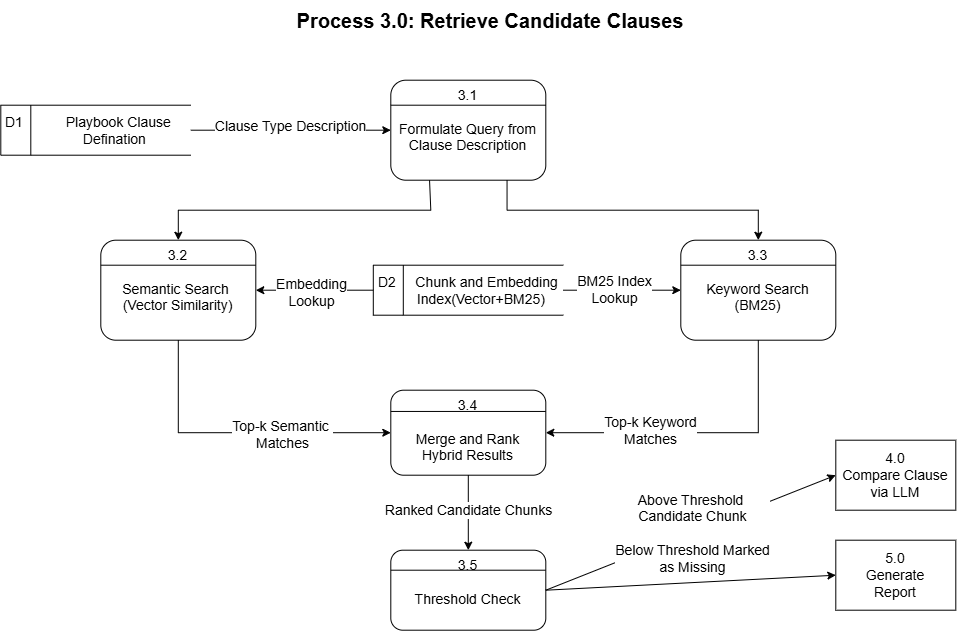

The diagram above was exported from draw.io. Its source (the exported page's mxGraphModel, read from the mxfile embedded in the PNG):
<mxGraphModel dx="2321" dy="869" grid="1" gridSize="10" guides="1" tooltips="1" connect="1" arrows="1" fold="1" page="1" pageScale="1" pageWidth="850" pageHeight="1100" math="0" shadow="0">
  <root>
    <mxCell id="0" />
    <mxCell id="1" parent="0" />
    <mxCell id="UZWoXCwFln_tIYhUPost-1" parent="1" style="text;html=1;whiteSpace=wrap;strokeColor=none;fillColor=none;align=center;verticalAlign=middle;rounded=0;fontFamily=Arial;fontStyle=1;labelBackgroundColor=default;fontSize=14;" value="&lt;font face=&quot;Arial&quot; style=&quot;font-size: 20px;&quot;&gt;Process 3.0: Retrieve Candidate Clauses&lt;/font&gt;" vertex="1">
      <mxGeometry height="40" width="540" x="70" y="40" as="geometry" />
    </mxCell>
    <mxCell id="UZWoXCwFln_tIYhUPost-2" parent="1" style="html=1;dashed=0;whiteSpace=wrap;shape=mxgraph.dfd.dataStoreID;align=left;spacingLeft=3;points=[[0,0],[0.5,0],[1,0],[0,0.5],[1,0.5],[0,1],[0.5,1],[1,1]];fontFamily=Arial;fontSize=14;" value="&lt;font&gt;D1&amp;nbsp; &amp;nbsp; &amp;nbsp; &amp;nbsp; &amp;nbsp; &amp;nbsp;Playbook Clause&amp;nbsp; &amp;nbsp; &amp;nbsp; &amp;nbsp; &amp;nbsp; &amp;nbsp; &amp;nbsp; &amp;nbsp; &amp;nbsp; &amp;nbsp; &amp;nbsp; &amp;nbsp; Defination&lt;/font&gt;" vertex="1">
      <mxGeometry height="50" width="190" x="-150" y="145" as="geometry" />
    </mxCell>
    <mxCell id="UZWoXCwFln_tIYhUPost-3" edge="1" parent="1" source="UZWoXCwFln_tIYhUPost-2" style="endArrow=classic;html=1;rounded=0;exitX=1;exitY=0.5;exitDx=0;exitDy=0;entryX=0;entryY=0.5;entryDx=0;entryDy=0;fontFamily=Arial;fontSize=14;" target="UZWoXCwFln_tIYhUPost-5" value="">
      <mxGeometry relative="1" as="geometry">
        <mxPoint x="380" y="400" as="sourcePoint" />
        <mxPoint x="360" y="155" as="targetPoint" />
      </mxGeometry>
    </mxCell>
    <mxCell id="UZWoXCwFln_tIYhUPost-4" connectable="0" parent="UZWoXCwFln_tIYhUPost-3" style="edgeLabel;html=1;align=center;verticalAlign=middle;resizable=0;points=[];fontFamily=Arial;fontSize=14;" value="&lt;font&gt;Clause Type Description&lt;/font&gt;" vertex="1">
      <mxGeometry relative="1" x="-0.0159" y="4" as="geometry">
        <mxPoint as="offset" />
      </mxGeometry>
    </mxCell>
    <mxCell id="UZWoXCwFln_tIYhUPost-5" parent="1" style="rounded=1;whiteSpace=wrap;html=1;align=center;verticalAlign=top;fontFamily=Arial;fontSize=14;" value="&lt;font&gt;3.1&lt;/font&gt;&lt;div&gt;&lt;font&gt;&lt;br&gt;&lt;/font&gt;&lt;/div&gt;&lt;div&gt;&lt;font&gt;&lt;span&gt;Formulate Query from Clause Description&lt;/span&gt;&lt;/font&gt;&lt;/div&gt;" vertex="1">
      <mxGeometry height="100" width="155" x="240" y="120" as="geometry" />
    </mxCell>
    <mxCell id="UZWoXCwFln_tIYhUPost-6" edge="1" parent="1" source="UZWoXCwFln_tIYhUPost-5" style="endArrow=none;html=1;rounded=0;exitX=0;exitY=0.25;exitDx=0;exitDy=0;entryX=1;entryY=0.25;entryDx=0;entryDy=0;fontFamily=Arial;fontSize=14;" target="UZWoXCwFln_tIYhUPost-5" value="">
      <mxGeometry height="50" relative="1" width="50" as="geometry">
        <mxPoint x="380" y="240" as="sourcePoint" />
        <mxPoint x="430" y="190" as="targetPoint" />
      </mxGeometry>
    </mxCell>
    <mxCell id="UZWoXCwFln_tIYhUPost-7" parent="1" style="rounded=1;whiteSpace=wrap;html=1;align=center;verticalAlign=top;fontFamily=Arial;fontSize=14;" value="3.2&lt;div&gt;&lt;br&gt;&lt;/div&gt;&lt;div&gt;Semantic Search&amp;nbsp;&lt;/div&gt;&lt;div&gt;(Vector Similarity)&lt;/div&gt;" vertex="1">
      <mxGeometry height="100" width="155" x="-50" y="280" as="geometry" />
    </mxCell>
    <mxCell id="UZWoXCwFln_tIYhUPost-8" parent="1" style="rounded=1;whiteSpace=wrap;html=1;align=center;verticalAlign=top;fontFamily=Arial;fontSize=14;" value="3.3&lt;div&gt;&lt;br&gt;&lt;/div&gt;&lt;div&gt;Keyword Search&lt;/div&gt;&lt;div&gt;(BM25)&lt;/div&gt;" vertex="1">
      <mxGeometry height="100" width="155" x="530" y="280" as="geometry" />
    </mxCell>
    <mxCell id="UZWoXCwFln_tIYhUPost-9" edge="1" parent="1" source="UZWoXCwFln_tIYhUPost-5" style="endArrow=classic;html=1;rounded=0;exitX=0.25;exitY=1;exitDx=0;exitDy=0;entryX=0.5;entryY=0;entryDx=0;entryDy=0;fontFamily=Arial;fontSize=14;" target="UZWoXCwFln_tIYhUPost-7" value="">
      <mxGeometry height="50" relative="1" width="50" as="geometry">
        <Array as="points">
          <mxPoint x="280" y="250" />
          <mxPoint x="27.5" y="250" />
        </Array>
        <mxPoint x="360" y="290" as="sourcePoint" />
        <mxPoint x="410" y="240" as="targetPoint" />
      </mxGeometry>
    </mxCell>
    <mxCell id="UZWoXCwFln_tIYhUPost-10" edge="1" parent="1" source="UZWoXCwFln_tIYhUPost-5" style="endArrow=classic;html=1;rounded=0;exitX=0.75;exitY=1;exitDx=0;exitDy=0;entryX=0.5;entryY=0;entryDx=0;entryDy=0;fontFamily=Arial;fontSize=14;" target="UZWoXCwFln_tIYhUPost-8" value="">
      <mxGeometry height="50" relative="1" width="50" as="geometry">
        <Array as="points">
          <mxPoint x="356.25" y="250" />
          <mxPoint x="607.5" y="250" />
        </Array>
        <mxPoint x="360" y="290" as="sourcePoint" />
        <mxPoint x="410" y="240" as="targetPoint" />
      </mxGeometry>
    </mxCell>
    <mxCell id="UZWoXCwFln_tIYhUPost-11" parent="1" style="html=1;dashed=0;whiteSpace=wrap;shape=mxgraph.dfd.dataStoreID;align=left;spacingLeft=3;points=[[0,0],[0.5,0],[1,0],[0,0.5],[1,0.5],[0,1],[0.5,1],[1,1]];fontFamily=Arial;fontSize=14;" value="D2&amp;nbsp; &amp;nbsp; &amp;nbsp;Chunk and Embedding&amp;nbsp; &amp;nbsp; &amp;nbsp; &amp;nbsp; &amp;nbsp; &amp;nbsp; Index(Vector+BM25)" vertex="1">
      <mxGeometry height="50" width="190" x="222.5" y="305" as="geometry" />
    </mxCell>
    <mxCell id="UZWoXCwFln_tIYhUPost-12" edge="1" parent="1" source="UZWoXCwFln_tIYhUPost-11" style="endArrow=classic;html=1;rounded=0;exitX=0;exitY=0.5;exitDx=0;exitDy=0;entryX=1;entryY=0.5;entryDx=0;entryDy=0;fontFamily=Arial;fontSize=14;" target="UZWoXCwFln_tIYhUPost-7" value="">
      <mxGeometry height="50" relative="1" width="50" as="geometry">
        <mxPoint x="360" y="450" as="sourcePoint" />
        <mxPoint x="410" y="400" as="targetPoint" />
      </mxGeometry>
    </mxCell>
    <mxCell id="UZWoXCwFln_tIYhUPost-13" connectable="0" parent="UZWoXCwFln_tIYhUPost-12" style="edgeLabel;html=1;align=center;verticalAlign=middle;resizable=0;points=[];fontFamily=Arial;fontSize=14;" value="Embedding&lt;div&gt;Lookup&lt;/div&gt;" vertex="1">
      <mxGeometry relative="1" x="0.0498" y="2" as="geometry">
        <mxPoint x="-1" as="offset" />
      </mxGeometry>
    </mxCell>
    <mxCell id="UZWoXCwFln_tIYhUPost-14" edge="1" parent="1" source="UZWoXCwFln_tIYhUPost-11" style="endArrow=classic;html=1;rounded=0;entryX=0;entryY=0.5;entryDx=0;entryDy=0;exitX=1;exitY=0.5;exitDx=0;exitDy=0;fontFamily=Arial;fontSize=14;" target="UZWoXCwFln_tIYhUPost-8" value="">
      <mxGeometry height="50" relative="1" width="50" as="geometry">
        <mxPoint x="360" y="450" as="sourcePoint" />
        <mxPoint x="410" y="400" as="targetPoint" />
      </mxGeometry>
    </mxCell>
    <mxCell id="UZWoXCwFln_tIYhUPost-15" connectable="0" parent="UZWoXCwFln_tIYhUPost-14" style="edgeLabel;html=1;align=center;verticalAlign=middle;resizable=0;points=[];fontFamily=Arial;fontSize=14;" value="BM25 Index&lt;div&gt;Lookup&lt;/div&gt;" vertex="1">
      <mxGeometry relative="1" x="-0.1574" y="1" as="geometry">
        <mxPoint as="offset" />
      </mxGeometry>
    </mxCell>
    <mxCell id="UZWoXCwFln_tIYhUPost-16" parent="1" style="rounded=1;whiteSpace=wrap;html=1;align=center;verticalAlign=top;fontFamily=Arial;fontSize=14;" value="3.4&lt;div&gt;&lt;br&gt;&lt;/div&gt;&lt;div&gt;Merge and Rank&lt;/div&gt;&lt;div&gt;Hybrid Results&lt;/div&gt;" vertex="1">
      <mxGeometry height="85" width="155" x="240" y="430" as="geometry" />
    </mxCell>
    <mxCell id="UZWoXCwFln_tIYhUPost-17" parent="1" style="rounded=1;whiteSpace=wrap;html=1;align=center;verticalAlign=top;fontFamily=Arial;fontSize=14;" value="3.5&lt;div&gt;&lt;br&gt;&lt;/div&gt;&lt;div&gt;Threshold&amp;nbsp;&lt;span style=&quot;background-color: transparent; color: light-dark(rgb(0, 0, 0), rgb(255, 255, 255));&quot;&gt;Check&lt;/span&gt;&lt;/div&gt;" vertex="1">
      <mxGeometry height="80" width="155" x="240" y="590" as="geometry" />
    </mxCell>
    <mxCell id="UZWoXCwFln_tIYhUPost-18" edge="1" parent="1" source="UZWoXCwFln_tIYhUPost-7" style="endArrow=classic;html=1;rounded=0;exitX=0.5;exitY=1;exitDx=0;exitDy=0;entryX=0;entryY=0.5;entryDx=0;entryDy=0;fontFamily=Arial;fontSize=14;" target="UZWoXCwFln_tIYhUPost-16" value="">
      <mxGeometry height="50" relative="1" width="50" as="geometry">
        <Array as="points">
          <mxPoint x="27.5" y="472.5" />
        </Array>
        <mxPoint x="360" y="450" as="sourcePoint" />
        <mxPoint x="410" y="400" as="targetPoint" />
      </mxGeometry>
    </mxCell>
    <mxCell id="UZWoXCwFln_tIYhUPost-19" connectable="0" parent="UZWoXCwFln_tIYhUPost-18" style="edgeLabel;html=1;align=center;verticalAlign=middle;resizable=0;points=[];fontFamily=Arial;fontSize=14;" value="Top-k Semantic&amp;nbsp;&lt;div&gt;Matches&lt;/div&gt;" vertex="1">
      <mxGeometry relative="1" x="0.2824" y="-1" as="geometry">
        <mxPoint as="offset" />
      </mxGeometry>
    </mxCell>
    <mxCell id="UZWoXCwFln_tIYhUPost-20" edge="1" parent="1" source="UZWoXCwFln_tIYhUPost-8" style="endArrow=classic;html=1;rounded=0;entryX=1;entryY=0.5;entryDx=0;entryDy=0;exitX=0.5;exitY=1;exitDx=0;exitDy=0;fontFamily=Arial;fontSize=14;" target="UZWoXCwFln_tIYhUPost-16" value="">
      <mxGeometry height="50" relative="1" width="50" as="geometry">
        <Array as="points">
          <mxPoint x="607.5" y="472.5" />
        </Array>
        <mxPoint x="360" y="450" as="sourcePoint" />
        <mxPoint x="410" y="400" as="targetPoint" />
      </mxGeometry>
    </mxCell>
    <mxCell id="UZWoXCwFln_tIYhUPost-21" connectable="0" parent="UZWoXCwFln_tIYhUPost-20" style="edgeLabel;html=1;align=center;verticalAlign=middle;resizable=0;points=[];fontFamily=Arial;fontSize=14;" value="Top-k Keyword&lt;div&gt;Matches&lt;/div&gt;" vertex="1">
      <mxGeometry relative="1" x="0.3227" y="-3" as="geometry">
        <mxPoint as="offset" />
      </mxGeometry>
    </mxCell>
    <mxCell id="UZWoXCwFln_tIYhUPost-22" edge="1" parent="1" source="UZWoXCwFln_tIYhUPost-16" style="endArrow=classic;html=1;rounded=0;exitX=0.5;exitY=1;exitDx=0;exitDy=0;entryX=0.5;entryY=0;entryDx=0;entryDy=0;fontFamily=Arial;fontSize=14;" target="UZWoXCwFln_tIYhUPost-17" value="">
      <mxGeometry height="50" relative="1" width="50" as="geometry">
        <mxPoint x="360" y="610" as="sourcePoint" />
        <mxPoint x="410" y="560" as="targetPoint" />
      </mxGeometry>
    </mxCell>
    <mxCell id="UZWoXCwFln_tIYhUPost-23" connectable="0" parent="UZWoXCwFln_tIYhUPost-22" style="edgeLabel;html=1;align=center;verticalAlign=middle;resizable=0;points=[];fontFamily=Arial;fontSize=14;" value="Ranked Candidate Chunks" vertex="1">
      <mxGeometry relative="1" x="-0.0706" y="-1" as="geometry">
        <mxPoint as="offset" />
      </mxGeometry>
    </mxCell>
    <mxCell id="UZWoXCwFln_tIYhUPost-24" parent="1" style="rounded=0;whiteSpace=wrap;html=1;fontFamily=Arial;fontSize=14;" value="4.0&lt;div&gt;Compare Clause&lt;/div&gt;&lt;div&gt;via LLM&lt;/div&gt;" vertex="1">
      <mxGeometry height="70" width="120" x="685" y="480" as="geometry" />
    </mxCell>
    <mxCell id="UZWoXCwFln_tIYhUPost-25" parent="1" style="rounded=0;whiteSpace=wrap;html=1;fontFamily=Arial;fontSize=14;" value="5.0&lt;div&gt;Generate&lt;/div&gt;&lt;div&gt;Report&lt;/div&gt;" vertex="1">
      <mxGeometry height="70" width="120" x="685" y="580" as="geometry" />
    </mxCell>
    <mxCell id="UZWoXCwFln_tIYhUPost-26" edge="1" parent="1" source="UZWoXCwFln_tIYhUPost-17" style="endArrow=classic;html=1;rounded=0;exitX=1;exitY=0.5;exitDx=0;exitDy=0;entryX=0;entryY=0.5;entryDx=0;entryDy=0;fontFamily=Arial;fontSize=14;" target="UZWoXCwFln_tIYhUPost-24" value="">
      <mxGeometry height="50" relative="1" width="50" as="geometry">
        <mxPoint x="360" y="450" as="sourcePoint" />
        <mxPoint x="410" y="400" as="targetPoint" />
      </mxGeometry>
    </mxCell>
    <mxCell id="UZWoXCwFln_tIYhUPost-27" connectable="0" parent="UZWoXCwFln_tIYhUPost-26" style="edgeLabel;html=1;align=center;verticalAlign=middle;resizable=0;points=[];fontFamily=Arial;fontSize=14;" value="Above Threshold&amp;nbsp;&lt;div&gt;Candidate Chunk&lt;/div&gt;&lt;div&gt;&lt;br&gt;&lt;/div&gt;&lt;div&gt;Below Threshold Marked&lt;/div&gt;&lt;div&gt;as Missing&lt;/div&gt;" vertex="1">
      <mxGeometry relative="1" x="0.0107" y="-1" as="geometry">
        <mxPoint as="offset" />
      </mxGeometry>
    </mxCell>
    <mxCell id="UZWoXCwFln_tIYhUPost-28" edge="1" parent="1" source="UZWoXCwFln_tIYhUPost-17" style="endArrow=classic;html=1;rounded=0;exitX=1;exitY=0.5;exitDx=0;exitDy=0;entryX=0;entryY=0.5;entryDx=0;entryDy=0;fontFamily=Arial;fontSize=14;" target="UZWoXCwFln_tIYhUPost-25" value="">
      <mxGeometry height="50" relative="1" width="50" as="geometry">
        <mxPoint x="360" y="450" as="sourcePoint" />
        <mxPoint x="410" y="400" as="targetPoint" />
      </mxGeometry>
    </mxCell>
    <mxCell id="UZWoXCwFln_tIYhUPost-29" edge="1" parent="1" source="UZWoXCwFln_tIYhUPost-7" style="endArrow=none;html=1;rounded=0;exitX=0;exitY=0.25;exitDx=0;exitDy=0;entryX=1;entryY=0.25;entryDx=0;entryDy=0;fontFamily=Arial;fontSize=14;" target="UZWoXCwFln_tIYhUPost-7" value="">
      <mxGeometry height="50" relative="1" width="50" as="geometry">
        <mxPoint x="-50" y="310" as="sourcePoint" />
        <mxPoint x="105" y="310" as="targetPoint" />
      </mxGeometry>
    </mxCell>
    <mxCell id="UZWoXCwFln_tIYhUPost-30" edge="1" parent="1" source="UZWoXCwFln_tIYhUPost-8" style="endArrow=none;html=1;rounded=0;entryX=1;entryY=0.25;entryDx=0;entryDy=0;exitX=0;exitY=0.25;exitDx=0;exitDy=0;fontFamily=Arial;fontSize=14;" target="UZWoXCwFln_tIYhUPost-8" value="">
      <mxGeometry height="50" relative="1" width="50" as="geometry">
        <mxPoint x="360" y="450" as="sourcePoint" />
        <mxPoint x="410" y="400" as="targetPoint" />
      </mxGeometry>
    </mxCell>
    <mxCell id="UZWoXCwFln_tIYhUPost-31" edge="1" parent="1" source="UZWoXCwFln_tIYhUPost-16" style="endArrow=none;html=1;rounded=0;exitX=0;exitY=0.25;exitDx=0;exitDy=0;entryX=1;entryY=0.25;entryDx=0;entryDy=0;fontFamily=Arial;fontSize=14;" target="UZWoXCwFln_tIYhUPost-16" value="">
      <mxGeometry height="50" relative="1" width="50" as="geometry">
        <mxPoint x="360" y="450" as="sourcePoint" />
        <mxPoint x="410" y="400" as="targetPoint" />
      </mxGeometry>
    </mxCell>
    <mxCell id="UZWoXCwFln_tIYhUPost-32" edge="1" parent="1" source="UZWoXCwFln_tIYhUPost-17" style="endArrow=none;html=1;rounded=0;exitX=0;exitY=0.25;exitDx=0;exitDy=0;entryX=1;entryY=0.25;entryDx=0;entryDy=0;fontFamily=Arial;fontSize=14;" target="UZWoXCwFln_tIYhUPost-17" value="">
      <mxGeometry height="50" relative="1" width="50" as="geometry">
        <mxPoint x="360" y="540" as="sourcePoint" />
        <mxPoint x="410" y="490" as="targetPoint" />
      </mxGeometry>
    </mxCell>
  </root>
</mxGraphModel>